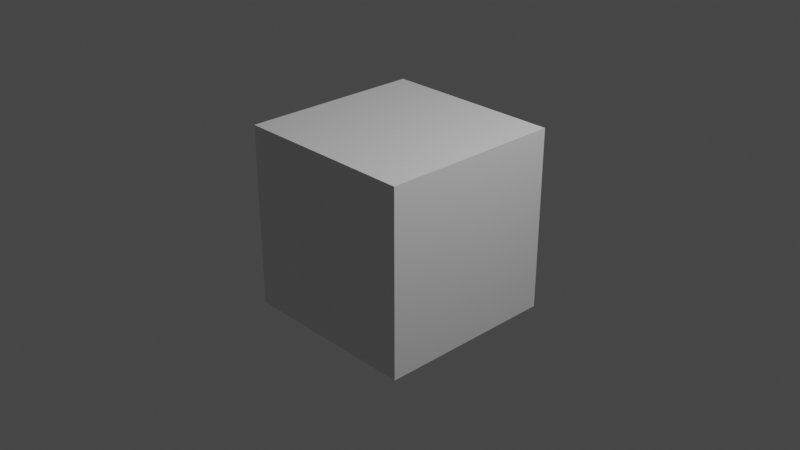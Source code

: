 # Source: v_revolver_spy-draw.blend  (saved by Blender 2.92.15; exported with 4.5.12 LTS)
import bpy
from mathutils import Matrix  # noqa: F401  (used for matrix-valued properties, if any)

bpy.ops.wm.read_factory_settings(use_empty=True)
scene = bpy.context.scene
scene.name = 'draw'

# ---- collections
col_collection = bpy.data.collections.new('Collection'); scene.collection.children.link(col_collection)
col_v_revolver_spy = bpy.data.collections.new('v_revolver_spy'); scene.collection.children.link(col_v_revolver_spy)

# ---- materials (node trees are filled in below, after node groups)
mat_material = bpy.data.materials.new('Material')
mat_material.alpha_threshold = 0.0
mat_material.use_transparent_shadow = False
mat_material.line_color = (0.0, 0.0, 0.0, 1.0)

# ---- material node trees
mat_material.use_nodes = True; mat_material.node_tree.nodes.clear()
_N = mat_material.node_tree.nodes; _L = mat_material.node_tree.links
n0 = _N.new('ShaderNodeOutputMaterial'); n0.name = 'Material Output'; n0.location = (300, 300)
n1 = _N.new('ShaderNodeBsdfPrincipled'); n1.name = 'Principled BSDF'; n1.location = (10, 300)
n1.distribution = 'GGX'
n1.subsurface_method = 'BURLEY'
n1.inputs[2].default_value = 0.4
n1.inputs[3].default_value = 1.45
n1.inputs[27].default_value = (0.0, 0.0, 0.0, 1.0)
n1.inputs[28].default_value = 1.0
_L.new(n1.outputs[0], n0.inputs[0])
n0.is_active_output = True

# ---- world
world_world = bpy.data.worlds.new('World'); scene.world = world_world
world_world.use_nodes = True; world_world.node_tree.nodes.clear()
_N = world_world.node_tree.nodes; _L = world_world.node_tree.links
n0 = _N.new('ShaderNodeOutputWorld'); n0.name = 'World Output'; n0.location = (300, 300)
n1 = _N.new('ShaderNodeBackground'); n1.name = 'Background'; n1.location = (10, 300)
n1.inputs[0].default_value = (0.05088, 0.05088, 0.05088, 1.0)
_L.new(n1.outputs[0], n0.inputs[0])
n0.is_active_output = True
world_world.color = (0.05088, 0.05088, 0.05088)
world_world.use_sun_shadow = False
world_world.sun_shadow_jitter_overblur = 0.0

# ---- cameras
cam_camera = bpy.data.cameras.new('Camera')
cam_camera.clip_end = 100.0
cam_camera.ortho_scale = 7.314

# ---- lights
light_light = bpy.data.lights.new('Light', 'POINT')
light_light.transmission_factor = 0.0
light_light.energy = 1000.0
light_light.shadow_soft_size = 0.1
light_light.shadow_maximum_resolution = 0.006
light_light.use_absolute_resolution = True

# ---- meshes
me_cube = bpy.data.meshes.new('Cube')
me_cube.from_pydata([(1.0, 1.0, 1.0), (1.0, 1.0, -1.0), (1.0, -1.0, 1.0), (1.0, -1.0, -1.0), (-1.0, 1.0, 1.0), (-1.0, 1.0, -1.0), (-1.0, -1.0, 1.0), (-1.0, -1.0, -1.0)], [], [(0, 4, 6, 2), (3, 2, 6, 7), (7, 6, 4, 5), (5, 1, 3, 7), (1, 0, 2, 3), (5, 4, 0, 1)])
_uv = me_cube.uv_layers.new(name='UVMap')
_uv.uv.foreach_set('vector', [0.625, 0.5, 0.875, 0.5, 0.875, 0.75, 0.625, 0.75, 0.375, 0.75, 0.625, 0.75, 0.625, 1.0, 0.375, 1.0, 0.375, 0.0, 0.625, 0.0, 0.625, 0.25, 0.375, 0.25, 0.125, 0.5, 0.375, 0.5, 0.375, 0.75, 0.125, 0.75, 0.375, 0.5, 0.625, 0.5, 0.625, 0.75, 0.375, 0.75, 0.375, 0.25, 0.625, 0.25, 0.625, 0.5, 0.375, 0.5])
me_cube.materials.append(mat_material)
me_cube.use_remesh_preserve_volume = False
me_cube.use_remesh_preserve_attributes = False
me_cube.use_mirror_vertex_groups = False
me_cube.update()
arm_v_revolver_spy_qc_skeleton = bpy.data.armatures.new('v_revolver_spy.qc_skeleton')  # bones are not reproduced

# ---- objects
ob_v_revolver_spy_qc_skeleton_proxy = bpy.data.objects.new('v_revolver_spy.qc_skeleton_proxy', arm_v_revolver_spy_qc_skeleton)
ob_cube = bpy.data.objects.new('Cube', me_cube)
ob_light = bpy.data.objects.new('Light', light_light)
ob_camera = bpy.data.objects.new('Camera', cam_camera)

# ---- transforms, parenting, visibility, modifiers, constraints
ob_v_revolver_spy_qc_skeleton_proxy.location = (0.0, 0.0, 0.0)
ob_v_revolver_spy_qc_skeleton_proxy.empty_image_offset = (-0.5, -0.5)
ob_v_revolver_spy_qc_skeleton_proxy.lineart.crease_threshold = 0.0
ob_cube.location = (0.0, 0.0, 0.0)
ob_cube.lock_rotations_4d = False
ob_cube.empty_display_type = 'ARROWS'
ob_cube.lineart.crease_threshold = 0.0
ob_light.location = (4.076, 1.005, 5.904)
ob_light.rotation_euler = (0.6503, 0.05522, 1.866)
ob_light.lock_rotations_4d = False
ob_light.empty_display_type = 'ARROWS'
ob_light.color = (0.0, 0.0, 0.0, 0.0)
ob_light.lineart.crease_threshold = 0.0
ob_camera.location = (7.359, -6.926, 4.958)
ob_camera.rotation_euler = (1.109, 0.0, 0.8149)
ob_camera.lock_rotations_4d = False
ob_camera.empty_display_type = 'ARROWS'
ob_camera.color = (0.0, 0.0, 0.0, 0.0)
ob_camera.display_type = 'WIRE'
ob_camera.lineart.crease_threshold = 0.0

# ---- collection membership
scene.collection.objects.link(ob_v_revolver_spy_qc_skeleton_proxy)
col_collection.objects.link(ob_cube)
col_collection.objects.link(ob_light)
col_collection.objects.link(ob_camera)

# ---- scene / render settings (as saved in the file)
scene.camera = ob_camera
scene.frame_start = 0; scene.frame_end = 24; scene.frame_set(0)
scene.render.engine = 'BLENDER_EEVEE_NEXT'
scene.cycles.use_denoising = False
scene.cycles.samples = 128
scene.cycles.sampling_pattern = 'TABULATED_SOBOL'
scene.cycles.use_adaptive_sampling = False
scene.cycles.use_light_tree = False
scene.view_settings.view_transform = 'Filmic'
bpy.context.view_layer.update()
